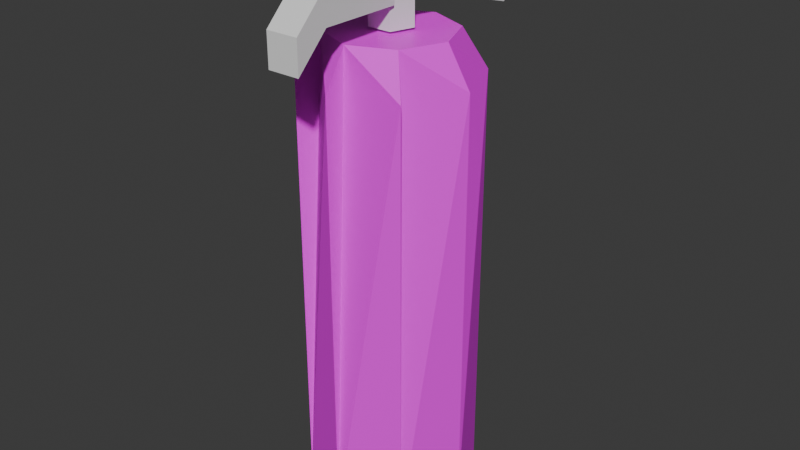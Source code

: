 # Source: fire_extinguisher.blend  (saved by Blender 5.0.119; exported with 4.5.12 LTS)
import bpy
from mathutils import Matrix  # noqa: F401  (used for matrix-valued properties, if any)

bpy.ops.wm.read_factory_settings(use_empty=True)
scene = bpy.context.scene
scene.name = 'Scene'

# ---- collections
col_collection = bpy.data.collections.new('Collection'); scene.collection.children.link(col_collection)

# ---- images (referenced by path relative to the original .blend; pixels are not part of the script)
import os
ASSET_DIR = os.environ.get("B2B_ASSET_DIR", "")  # directory of the original .blend (textures are referenced by path, not embedded)
HERE = os.path.dirname(os.path.abspath(__file__))  # packed textures are extracted next to this script under _unpacked/

def load_image(name, relpath, width, height, colorspace="sRGB"):
    """Load a texture the original file referenced (path relative to the .blend, or extracted next to this script)."""
    p = next((c for c in (os.path.join(HERE, relpath), os.path.join(ASSET_DIR, relpath)) if relpath and os.path.exists(c)), "")
    if p:
        img = bpy.data.images.load(p, check_existing=True)
        img.name = name
    else:  # same state as the original file: an image datablock whose file is absent (Cycles renders it pink)
        img = bpy.data.images.new(name, width, height)
        img.source = "FILE"
        img.filepath = "//" + (relpath or name)
    img.colorspace_settings.name = colorspace
    return img
img_dev_1m_png = load_image('dev_1m.png', 'dev_1m.png', 1024, 1024, 'sRGB')
img_extinguisher_png = load_image('extinguisher.png', 'extinguisher.png', 1024, 1024, 'sRGB')

# ---- materials (node trees are filled in below, after node groups)
mat_img_dev_1m_png = bpy.data.materials.new('IMG_dev_1m.png')
mat_img_dev_1m_png.use_backface_culling = True
mat_img_extinguisher_png = bpy.data.materials.new('IMG_extinguisher.png')
mat_img_extinguisher_png.use_backface_culling = True
mat_img_extinguisher_png.preview_render_type = 'FLAT'

# ---- material node trees
mat_img_dev_1m_png.use_nodes = True; mat_img_dev_1m_png.node_tree.nodes.clear()
_N = mat_img_dev_1m_png.node_tree.nodes; _L = mat_img_dev_1m_png.node_tree.links
n0 = _N.new('ShaderNodeOutputMaterial'); n0.name = 'Material Output'; n0.location = (0, 0)
n1 = _N.new('ShaderNodeBsdfPrincipled'); n1.name = 'Principled BSDF'; n1.location = (-200, 0)
n2 = _N.new('ShaderNodeTexImage'); n2.name = 'Image Texture'; n2.location = (-400, 0)
n2.image = img_dev_1m_png
_L.new(n2.outputs[0], n1.inputs[0])
_L.new(n1.outputs[0], n0.inputs[0])
n0.is_active_output = True
mat_img_extinguisher_png.use_nodes = True; mat_img_extinguisher_png.node_tree.nodes.clear()
_N = mat_img_extinguisher_png.node_tree.nodes; _L = mat_img_extinguisher_png.node_tree.links
n0 = _N.new('ShaderNodeOutputMaterial'); n0.name = 'Material Output'; n0.location = (0, 0)
n1 = _N.new('ShaderNodeBsdfPrincipled'); n1.name = 'Principled BSDF'; n1.location = (-200, 0)
n2 = _N.new('ShaderNodeTexImage'); n2.name = 'Image Texture'; n2.location = (-400, 0)
n2.image = img_extinguisher_png
n2.interpolation = 'Closest'
_L.new(n2.outputs[0], n1.inputs[0])
_L.new(n1.outputs[0], n0.inputs[0])
n0.is_active_output = True

# ---- world
world_world = bpy.data.worlds.new('World'); scene.world = world_world
world_world.use_nodes = True; world_world.node_tree.nodes.clear()
_N = world_world.node_tree.nodes; _L = world_world.node_tree.links
n0 = _N.new('ShaderNodeOutputWorld'); n0.name = 'World Output'; n0.location = (200, 100)
n1 = _N.new('ShaderNodeBackground'); n1.name = 'Background'; n1.location = (-200, 100)
n1.inputs[0].default_value = (0.05088, 0.05088, 0.05088, 1.0)
_L.new(n1.outputs[0], n0.inputs[0])
n0.is_active_output = True
world_world.color = (0.05088, 0.05088, 0.05088)
world_world.sun_shadow_jitter_overblur = 0.0

# ---- meshes
me_cylinder = bpy.data.meshes.new('Cylinder')
me_cylinder.from_pydata([(0.0, 0.081, -0.225), (-9.313e-12, 0.05832, 0.225), (0.05728, 0.05728, -0.225), (0.04124, 0.04124, 0.225), (0.081, 0.0, -0.225), (0.05832, 0.0, 0.225), (0.05728, -0.05728, -0.225), (0.04124, -0.04124, 0.225), (0.0, -0.081, -0.225), (-9.313e-12, -0.05832, 0.225), (-0.05728, -0.05728, -0.225), (-0.04124, -0.04124, 0.225), (-0.081, 0.0, -0.225), (-0.05832, 0.0, 0.225), (-0.05728, 0.05728, -0.225), (-0.04124, 0.04124, 0.225), (0.0, -0.081, 0.1875), (0.05728, -0.05728, 0.1875), (0.081, 0.0, 0.1875), (0.05728, 0.05728, 0.1875), (0.0, 0.081, 0.1875), (-0.05728, 0.05728, 0.1875), (-0.081, 0.0, 0.1875), (-0.05728, -0.05728, 0.1875)], [], [(0, 20, 1, 3, 19, 2), (2, 19, 3, 5, 18, 4), (4, 18, 5, 7, 17, 6), (6, 17, 7, 9, 16, 8), (8, 16, 9, 11, 23, 10), (10, 23, 11, 13, 22, 12), (3, 1, 15, 13, 11, 9, 7, 5), (12, 22, 13, 15, 21, 14), (14, 21, 15, 1, 20, 0), (0, 2, 4, 6, 8, 10, 12, 14)])
me_cylinder.polygons.foreach_set('material_index', [1, 1, 1, 1, 1, 1, 0, 1, 1, 0])
_uv = me_cylinder.uv_layers.new(name='UVMap')
_uv.uv.foreach_set('vector', [0.0, 0.0, 1.47e-16, 0.8516, -0.0505, 0.929, -0.3102, 0.929, -0.3607, 0.8516, -0.3607, 7.837e-18, 0.0, 0.0, 1.47e-16, 0.8516, -0.0505, 0.929, -0.3102, 0.929, -0.3607, 0.8516, -0.3607, 7.837e-18, 0.8571, 0.0, 0.8571, 0.8516, 0.8066, 0.929, 0.5469, 0.929, 0.4964, 0.8516, 0.4964, 7.837e-18, 0.7143, 0.0, 0.7143, 0.8516, 0.6638, 0.929, 0.4041, 0.929, 0.3536, 0.8516, 0.3536, 7.837e-18, 0.5714, 0.0, 0.5714, 0.8516, 0.5209, 0.929, 0.2612, 0.929, 0.2107, 0.8516, 0.2107, 7.837e-18, 0.4286, 0.0, 0.4286, 0.8516, 0.3781, 0.929, 0.1184, 0.929, 0.06787, 0.8516, 0.06787, 7.837e-18, 0.3722, 0.3722, 0.25, 0.4228, 0.1278, 0.3722, 0.0772, 0.25, 0.1278, 0.1278, 0.25, 0.0772, 0.3722, 0.1278, 0.4228, 0.25, 0.2857, 0.0, 0.2857, 0.8516, 0.2352, 0.929, -0.02448, 0.929, -0.07498, 0.8516, -0.07498, 7.837e-18, 0.1429, 0.0, 0.1429, 0.8516, 0.09236, 0.929, -0.1673, 0.929, -0.2178, 0.8516, -0.2178, 7.837e-18, 0.75, 0.49, 0.9197, 0.4197, 0.99, 0.25, 0.9197, 0.08029, 0.75, 0.01, 0.5803, 0.08029, 0.51, 0.25, 0.5803, 0.4197])
me_cylinder.materials.append(mat_img_dev_1m_png)
me_cylinder.materials.append(mat_img_extinguisher_png)
me_cylinder.update()
me_cylinder_001 = bpy.data.meshes.new('Cylinder.001')
me_cylinder_001.from_pydata([(0.0, 0.02, -0.0225), (0.0, 0.02, 0.0225), (0.01902, 0.00618, -0.0225), (0.01902, 0.00618, 0.0225), (0.01176, -0.01618, -0.0225), (0.01176, -0.01618, 0.0225), (-0.01176, -0.01618, -0.0225), (-0.01176, -0.01618, 0.0225), (-0.01902, 0.00618, -0.0225), (-0.01902, 0.00618, 0.0225)], [], [(0, 1, 3, 2), (2, 3, 5, 4), (4, 5, 7, 6), (3, 1, 9, 7, 5), (6, 7, 9, 8), (8, 9, 1, 0), (0, 2, 4, 6, 8)])
_uv = me_cylinder_001.uv_layers.new(name='UVMap')
_uv.uv.foreach_set('vector', [1.0, 0.5, 1.0, 1.0, 0.8, 1.0, 0.8, 0.5, 0.8, 0.5, 0.8, 1.0, 0.6, 1.0, 0.6, 0.5, 0.6, 0.5, 0.6, 1.0, 0.4, 1.0, 0.4, 0.5, 0.4783, 0.3242, 0.25, 0.49, 0.02175, 0.3242, 0.1089, 0.05584, 0.3911, 0.05584, 0.4, 0.5, 0.4, 1.0, 0.2, 1.0, 0.2, 0.5, 0.2, 0.5, 0.2, 1.0, 2.98e-08, 1.0, 2.98e-08, 0.5, 0.75, 0.49, 0.9783, 0.3242, 0.8911, 0.05584, 0.6089, 0.05584, 0.5217, 0.3242])
me_cylinder_001.update()
me_cube = bpy.data.meshes.new('Cube')
me_cube.from_pydata([(-0.01562, -0.04688, -0.007812), (-0.01562, -0.04688, 0.007812), (-0.01562, 0.07828, -0.01242), (-0.01562, 0.07828, 0.00321), (0.01562, -0.04688, -0.007812), (0.01562, -0.04688, 0.007812), (0.01562, 0.07828, -0.01242), (0.01562, 0.07828, 0.00321), (-0.01562, -0.0547, -0.007798), (-0.01562, -0.04622, 0.005325), (-0.01562, 0.09616, -0.07581), (-0.01562, 0.1046, -0.06269), (0.01562, -0.0547, -0.007798), (0.01562, -0.04622, 0.005325), (0.01562, 0.09616, -0.07581), (0.01562, 0.1046, -0.06269)], [], [(0, 1, 3, 2), (2, 3, 7, 6), (6, 7, 5, 4), (4, 5, 1, 0), (2, 6, 4, 0), (7, 3, 1, 5), (8, 9, 11, 10), (10, 11, 15, 14), (14, 15, 13, 12), (12, 13, 9, 8), (10, 14, 12, 8), (15, 11, 9, 13)])
_uv = me_cube.uv_layers.new(name='UVMap')
_uv.uv.foreach_set('vector', [0.4688, 0.9375, 0.5312, 0.9375, 0.5128, 1.271, 0.4503, 1.271, 0.3841, 0.3125, 0.4466, 0.3125, 0.4466, 0.4375, 0.3841, 0.4375, 0.4778, 0.4787, 0.5403, 0.4787, 0.5587, 0.8125, 0.4962, 0.8125, 0.4688, 0.8125, 0.5312, 0.8125, 0.5312, 0.9375, 0.4688, 0.9375, 0.1875, 0.4789, 0.3125, 0.4789, 0.3125, 0.8125, 0.1875, 0.8125, 0.6875, 0.4789, 0.8125, 0.4789, 0.8125, 0.8125, 0.6875, 0.8125, 0.3243, 0.08174, 0.3385, 0.08823, 0.2931, 0.2474, 0.2789, 0.2409, 0.2514, 0.9581, 0.2671, 0.9581, 0.2671, 0.9893, 0.2514, 0.9893, 0.2789, 0.8216, 0.2931, 0.8151, 0.3385, 0.9743, 0.3243, 0.9808, 0.2721, 0.07318, 0.2877, 0.07318, 0.2877, 0.1044, 0.2721, 0.1044, 0.9581, 0.8132, 0.9893, 0.8132, 0.9893, 0.9787, 0.9581, 0.9787, 0.07318, 0.8067, 0.1044, 0.8067, 0.1044, 0.9722, 0.07318, 0.9722])
me_cube.update()
me_cube_001 = bpy.data.meshes.new('Cube.001')
me_cube_001.from_pydata([(-0.01562, -0.07812, -0.0625), (-0.01562, -0.07812, -0.03125), (-0.01562, 0.03125, -0.03125), (-0.01562, 0.03125, 0.0), (0.01562, -0.07812, -0.0625), (0.01562, -0.07812, -0.03125), (0.01562, 0.03125, -0.03125), (0.01562, 0.03125, 0.0), (0.01562, -0.04688, -0.03125), (0.01562, -0.04688, 0.0), (-0.01562, -0.04688, 0.0), (-0.01562, -0.04688, -0.03125), (0.01562, -0.0625, -0.01562), (0.01562, -0.0625, -0.04688), (-0.01562, -0.0625, -0.01562), (-0.01562, -0.0625, -0.04688)], [], [(0, 1, 14, 10, 3, 2, 11, 15), (2, 3, 7, 6), (6, 7, 9, 12, 5, 4, 13, 8), (4, 5, 1, 0), (2, 6, 8, 13, 4, 0, 15, 11), (7, 3, 10, 14, 1, 5, 12, 9)])
_uv = me_cube_001.uv_layers.new(name='UVMap')
_uv.uv.foreach_set('vector', [0.25, 0.8125, 0.375, 0.8125, 0.4375, 0.875, 0.5, 0.9375, 0.5, 1.25, 0.375, 1.25, 0.375, 0.9375, 0.3125, 0.875, 0.375, 0.3125, 0.5, 0.3125, 0.5, 0.4375, 0.375, 0.4375, 0.375, 0.5, 0.5, 0.5, 0.5, 0.8125, 0.4375, 0.875, 0.375, 0.9375, 0.25, 0.9375, 0.3125, 0.875, 0.375, 0.8125, 0.25, 0.8125, 0.375, 0.8125, 0.375, 0.9375, 0.25, 0.9375, 0.1875, 0.5, 0.3125, 0.5, 0.3125, 0.8005, 0.3125, 0.8777, 0.3125, 0.955, 0.1875, 0.955, 0.1875, 0.8777, 0.1875, 0.8005, 0.6875, 0.5, 0.8125, 0.5, 0.8125, 0.8005, 0.8125, 0.8777, 0.8125, 0.955, 0.6875, 0.955, 0.6875, 0.8777, 0.6875, 0.8005])
me_cube_001.update()

# ---- objects
ob_can = bpy.data.objects.new('Can', me_cylinder)
ob_connector = bpy.data.objects.new('Connector', me_cylinder_001)
ob_trigger = bpy.data.objects.new('Trigger', me_cube)
ob_hose = bpy.data.objects.new('Hose', me_cube_001)

# ---- transforms, parenting, visibility, modifiers, constraints
ob_can.location = (0.0, 0.0, 0.0)
ob_connector.location = (0.0, 0.0, 0.25)
ob_trigger.location = (0.0, 0.03125, 0.2812)
ob_trigger.rotation_euler = (0.1455, -0.0, 0.0)
ob_hose.location = (0.0, -0.04688, 0.2812)

# ---- collection membership
col_collection.objects.link(ob_can)
col_collection.objects.link(ob_connector)
col_collection.objects.link(ob_trigger)
col_collection.objects.link(ob_hose)

# ---- scene / render settings (as saved in the file)
scene.frame_start = 1; scene.frame_end = 250; scene.frame_set(1)
scene.render.engine = 'BLENDER_EEVEE_NEXT'
scene.render.bake_bias = 0.0
scene.render.bake_samples = 0
scene.cycles.sampling_pattern = 'TABULATED_SOBOL'
scene.eevee.use_volume_custom_range = False
bpy.context.view_layer.update()

# ---- added for rendering (the .blend has no active camera and no usable light): camera, sun
cam_auto = bpy.data.cameras.new('AutoCamera')
cam_auto.lens = 50.0
cam_auto.sensor_width = 36.0
cam_auto.clip_end = 1000.0
ob_auto_camera = bpy.data.objects.new('AutoCamera', cam_auto)
scene.collection.objects.link(ob_auto_camera)
ob_auto_camera.location = (0.570018, -0.673636, 0.49559)
ob_auto_camera.rotation_euler = (1.09748, -7.21219e-08, 0.694738)
scene.camera = ob_auto_camera
light_auto_sun = bpy.data.lights.new('AutoSun', 'SUN')
light_auto_sun.energy = 3.0
light_auto_sun.angle = 0.0523599
ob_auto_sun = bpy.data.objects.new('AutoSun', light_auto_sun)
scene.collection.objects.link(ob_auto_sun)
ob_auto_sun.rotation_euler = (0.872665, 0.174533, 0.523599)
bpy.context.view_layer.update()
